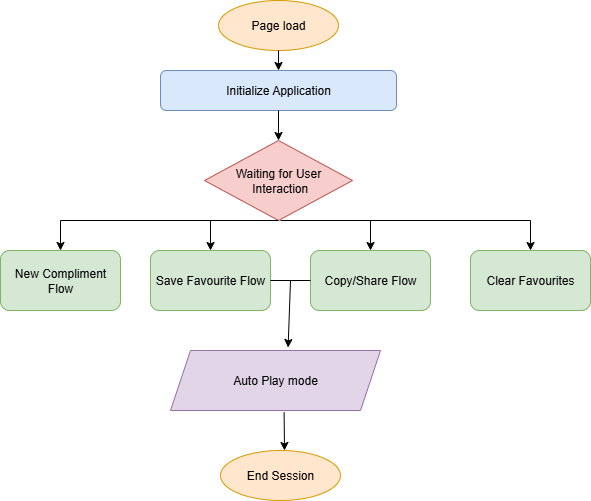

The diagram above was exported from draw.io. Its source (the exported page's mxGraphModel, read from the mxfile embedded in the PNG):
<mxGraphModel dx="1042" dy="562" grid="1" gridSize="10" guides="1" tooltips="1" connect="1" arrows="1" fold="1" page="1" pageScale="1" pageWidth="827" pageHeight="1169" math="0" shadow="0">
  <root>
    <mxCell id="0" />
    <mxCell id="1" parent="0" />
    <mxCell id="qTKGljFOQp8wEhbW-6JB-2" value="Initialize Application" style="rounded=1;whiteSpace=wrap;html=1;fillColor=#dae8fc;strokeColor=#6c8ebf;" vertex="1" parent="1">
      <mxGeometry x="280" y="80" width="236" height="40" as="geometry" />
    </mxCell>
    <mxCell id="qTKGljFOQp8wEhbW-6JB-3" value="Page load" style="ellipse;whiteSpace=wrap;html=1;fillColor=#ffe6cc;strokeColor=#d79b00;" vertex="1" parent="1">
      <mxGeometry x="338" y="10" width="120" height="50" as="geometry" />
    </mxCell>
    <mxCell id="qTKGljFOQp8wEhbW-6JB-4" value="Waiting for User&lt;div&gt;&amp;nbsp;Interaction&lt;/div&gt;" style="rhombus;whiteSpace=wrap;html=1;fillColor=#f8cecc;strokeColor=#b85450;" vertex="1" parent="1">
      <mxGeometry x="324" y="150" width="148" height="80" as="geometry" />
    </mxCell>
    <mxCell id="qTKGljFOQp8wEhbW-6JB-5" value="Copy/Share Flow" style="rounded=1;whiteSpace=wrap;html=1;fillColor=#d5e8d4;strokeColor=#82b366;" vertex="1" parent="1">
      <mxGeometry x="430" y="260" width="120" height="60" as="geometry" />
    </mxCell>
    <mxCell id="qTKGljFOQp8wEhbW-6JB-6" value="Save Favourite Flow" style="rounded=1;whiteSpace=wrap;html=1;fillColor=#d5e8d4;strokeColor=#82b366;" vertex="1" parent="1">
      <mxGeometry x="270" y="260" width="120" height="60" as="geometry" />
    </mxCell>
    <mxCell id="qTKGljFOQp8wEhbW-6JB-7" value="New Compliment Flow" style="rounded=1;whiteSpace=wrap;html=1;fillColor=#d5e8d4;strokeColor=#82b366;" vertex="1" parent="1">
      <mxGeometry x="120" y="260" width="120" height="60" as="geometry" />
    </mxCell>
    <mxCell id="qTKGljFOQp8wEhbW-6JB-8" value="Clear Favourites" style="rounded=1;whiteSpace=wrap;html=1;fillColor=#d5e8d4;strokeColor=#82b366;" vertex="1" parent="1">
      <mxGeometry x="590" y="260" width="120" height="60" as="geometry" />
    </mxCell>
    <mxCell id="qTKGljFOQp8wEhbW-6JB-9" value="Auto Play mode" style="shape=parallelogram;perimeter=parallelogramPerimeter;whiteSpace=wrap;html=1;fixedSize=1;fillColor=#e1d5e7;strokeColor=#9673a6;" vertex="1" parent="1">
      <mxGeometry x="290" y="360" width="210" height="60" as="geometry" />
    </mxCell>
    <mxCell id="qTKGljFOQp8wEhbW-6JB-10" value="End Session" style="ellipse;whiteSpace=wrap;html=1;fillColor=#ffe6cc;strokeColor=#d79b00;" vertex="1" parent="1">
      <mxGeometry x="340" y="460" width="120" height="50" as="geometry" />
    </mxCell>
    <mxCell id="qTKGljFOQp8wEhbW-6JB-11" value="" style="endArrow=classic;html=1;rounded=0;entryX=0.5;entryY=0;entryDx=0;entryDy=0;exitX=0.5;exitY=1;exitDx=0;exitDy=0;" edge="1" parent="1" source="qTKGljFOQp8wEhbW-6JB-4" target="qTKGljFOQp8wEhbW-6JB-7">
      <mxGeometry width="50" height="50" relative="1" as="geometry">
        <mxPoint x="390" y="320" as="sourcePoint" />
        <mxPoint x="440" y="270" as="targetPoint" />
        <Array as="points">
          <mxPoint x="180" y="230" />
        </Array>
      </mxGeometry>
    </mxCell>
    <mxCell id="qTKGljFOQp8wEhbW-6JB-12" value="" style="endArrow=classic;html=1;rounded=0;entryX=0.5;entryY=0;entryDx=0;entryDy=0;exitX=0.5;exitY=1;exitDx=0;exitDy=0;" edge="1" parent="1" source="qTKGljFOQp8wEhbW-6JB-2" target="qTKGljFOQp8wEhbW-6JB-4">
      <mxGeometry width="50" height="50" relative="1" as="geometry">
        <mxPoint x="390" y="320" as="sourcePoint" />
        <mxPoint x="440" y="270" as="targetPoint" />
      </mxGeometry>
    </mxCell>
    <mxCell id="qTKGljFOQp8wEhbW-6JB-13" value="" style="endArrow=classic;html=1;rounded=0;entryX=0.5;entryY=0;entryDx=0;entryDy=0;exitX=0.5;exitY=1;exitDx=0;exitDy=0;" edge="1" parent="1" source="qTKGljFOQp8wEhbW-6JB-3" target="qTKGljFOQp8wEhbW-6JB-2">
      <mxGeometry width="50" height="50" relative="1" as="geometry">
        <mxPoint x="390" y="320" as="sourcePoint" />
        <mxPoint x="440" y="270" as="targetPoint" />
      </mxGeometry>
    </mxCell>
    <mxCell id="qTKGljFOQp8wEhbW-6JB-14" value="" style="endArrow=classic;html=1;rounded=0;entryX=0.5;entryY=0;entryDx=0;entryDy=0;" edge="1" parent="1" target="qTKGljFOQp8wEhbW-6JB-6">
      <mxGeometry width="50" height="50" relative="1" as="geometry">
        <mxPoint x="330" y="230" as="sourcePoint" />
        <mxPoint x="440" y="220" as="targetPoint" />
      </mxGeometry>
    </mxCell>
    <mxCell id="qTKGljFOQp8wEhbW-6JB-15" value="" style="endArrow=classic;html=1;rounded=0;entryX=0.5;entryY=0;entryDx=0;entryDy=0;" edge="1" parent="1" target="qTKGljFOQp8wEhbW-6JB-5">
      <mxGeometry width="50" height="50" relative="1" as="geometry">
        <mxPoint x="490" y="230" as="sourcePoint" />
        <mxPoint x="440" y="220" as="targetPoint" />
      </mxGeometry>
    </mxCell>
    <mxCell id="qTKGljFOQp8wEhbW-6JB-16" value="" style="endArrow=classic;html=1;rounded=0;entryX=0.5;entryY=0;entryDx=0;entryDy=0;" edge="1" parent="1" target="qTKGljFOQp8wEhbW-6JB-8">
      <mxGeometry width="50" height="50" relative="1" as="geometry">
        <mxPoint x="400" y="230" as="sourcePoint" />
        <mxPoint x="440" y="220" as="targetPoint" />
        <Array as="points">
          <mxPoint x="650" y="230" />
        </Array>
      </mxGeometry>
    </mxCell>
    <mxCell id="qTKGljFOQp8wEhbW-6JB-17" value="" style="endArrow=none;html=1;rounded=0;exitX=1;exitY=0.5;exitDx=0;exitDy=0;entryX=0;entryY=0.5;entryDx=0;entryDy=0;" edge="1" parent="1" source="qTKGljFOQp8wEhbW-6JB-6" target="qTKGljFOQp8wEhbW-6JB-5">
      <mxGeometry width="50" height="50" relative="1" as="geometry">
        <mxPoint x="390" y="270" as="sourcePoint" />
        <mxPoint x="440" y="220" as="targetPoint" />
        <Array as="points">
          <mxPoint x="410" y="290" />
        </Array>
      </mxGeometry>
    </mxCell>
    <mxCell id="qTKGljFOQp8wEhbW-6JB-18" value="" style="endArrow=classic;html=1;rounded=0;entryX=0.56;entryY=-0.05;entryDx=0;entryDy=0;entryPerimeter=0;" edge="1" parent="1" target="qTKGljFOQp8wEhbW-6JB-9">
      <mxGeometry width="50" height="50" relative="1" as="geometry">
        <mxPoint x="410" y="290" as="sourcePoint" />
        <mxPoint x="440" y="220" as="targetPoint" />
      </mxGeometry>
    </mxCell>
    <mxCell id="qTKGljFOQp8wEhbW-6JB-19" value="" style="endArrow=classic;html=1;rounded=0;exitX=0.541;exitY=1.03;exitDx=0;exitDy=0;exitPerimeter=0;" edge="1" parent="1" source="qTKGljFOQp8wEhbW-6JB-9">
      <mxGeometry width="50" height="50" relative="1" as="geometry">
        <mxPoint x="390" y="270" as="sourcePoint" />
        <mxPoint x="404" y="460" as="targetPoint" />
      </mxGeometry>
    </mxCell>
  </root>
</mxGraphModel>